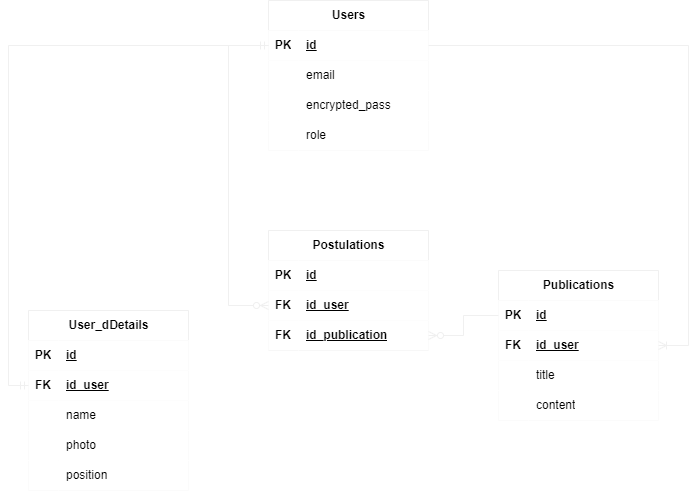

The diagram above was exported from draw.io. Its source (the exported page's mxGraphModel, read from the mxfile embedded in the PNG):
<mxGraphModel dx="1050" dy="629" grid="1" gridSize="10" guides="1" tooltips="1" connect="1" arrows="1" fold="1" page="1" pageScale="1" pageWidth="720" pageHeight="800" math="0" shadow="0">
  <root>
    <mxCell id="0" />
    <mxCell id="1" parent="0" />
    <mxCell id="hXqkPRxiu0fPX0mly7G2-27" value="Publications" style="shape=table;startSize=30;container=1;collapsible=1;childLayout=tableLayout;fixedRows=1;rowLines=0;fontStyle=1;align=center;resizeLast=1;html=1;fillColor=#FFFFFF;fontColor=#000000;rounded=0;" parent="1" vertex="1">
      <mxGeometry x="510" y="280" width="160" height="150" as="geometry" />
    </mxCell>
    <mxCell id="hXqkPRxiu0fPX0mly7G2-28" value="" style="shape=tableRow;horizontal=0;startSize=0;swimlaneHead=0;swimlaneBody=0;fillColor=#FFFFFF;collapsible=0;dropTarget=0;points=[[0,0.5],[1,0.5]];portConstraint=eastwest;top=0;left=0;right=0;bottom=1;fontColor=#000000;rounded=0;" parent="hXqkPRxiu0fPX0mly7G2-27" vertex="1">
      <mxGeometry y="30" width="160" height="30" as="geometry" />
    </mxCell>
    <mxCell id="hXqkPRxiu0fPX0mly7G2-29" value="PK" style="shape=partialRectangle;connectable=0;fillColor=#FFFFFF;top=0;left=0;bottom=0;right=0;fontStyle=1;overflow=hidden;whiteSpace=wrap;html=1;fontColor=#000000;rounded=0;" parent="hXqkPRxiu0fPX0mly7G2-28" vertex="1">
      <mxGeometry width="30" height="30" as="geometry">
        <mxRectangle width="30" height="30" as="alternateBounds" />
      </mxGeometry>
    </mxCell>
    <mxCell id="hXqkPRxiu0fPX0mly7G2-30" value="id" style="shape=partialRectangle;connectable=0;fillColor=#FFFFFF;top=0;left=0;bottom=0;right=0;align=left;spacingLeft=6;fontStyle=5;overflow=hidden;whiteSpace=wrap;html=1;fontColor=#000000;rounded=0;" parent="hXqkPRxiu0fPX0mly7G2-28" vertex="1">
      <mxGeometry x="30" width="130" height="30" as="geometry">
        <mxRectangle width="130" height="30" as="alternateBounds" />
      </mxGeometry>
    </mxCell>
    <mxCell id="hXqkPRxiu0fPX0mly7G2-79" value="" style="shape=tableRow;horizontal=0;startSize=0;swimlaneHead=0;swimlaneBody=0;fillColor=#FFFFFF;collapsible=0;dropTarget=0;points=[[0,0.5],[1,0.5]];portConstraint=eastwest;top=0;left=0;right=0;bottom=1;fontColor=#000000;rounded=0;" parent="hXqkPRxiu0fPX0mly7G2-27" vertex="1">
      <mxGeometry y="60" width="160" height="30" as="geometry" />
    </mxCell>
    <mxCell id="hXqkPRxiu0fPX0mly7G2-80" value="FK" style="shape=partialRectangle;connectable=0;fillColor=#FFFFFF;top=0;left=0;bottom=0;right=0;fontStyle=1;overflow=hidden;whiteSpace=wrap;html=1;fontColor=#000000;rounded=0;" parent="hXqkPRxiu0fPX0mly7G2-79" vertex="1">
      <mxGeometry width="30" height="30" as="geometry">
        <mxRectangle width="30" height="30" as="alternateBounds" />
      </mxGeometry>
    </mxCell>
    <mxCell id="hXqkPRxiu0fPX0mly7G2-81" value="id_user" style="shape=partialRectangle;connectable=0;fillColor=#FFFFFF;top=0;left=0;bottom=0;right=0;align=left;spacingLeft=6;fontStyle=5;overflow=hidden;whiteSpace=wrap;html=1;fontColor=#000000;rounded=0;" parent="hXqkPRxiu0fPX0mly7G2-79" vertex="1">
      <mxGeometry x="30" width="130" height="30" as="geometry">
        <mxRectangle width="130" height="30" as="alternateBounds" />
      </mxGeometry>
    </mxCell>
    <mxCell id="hXqkPRxiu0fPX0mly7G2-31" value="" style="shape=tableRow;horizontal=0;startSize=0;swimlaneHead=0;swimlaneBody=0;fillColor=#FFFFFF;collapsible=0;dropTarget=0;points=[[0,0.5],[1,0.5]];portConstraint=eastwest;top=0;left=0;right=0;bottom=0;fontColor=#000000;rounded=0;" parent="hXqkPRxiu0fPX0mly7G2-27" vertex="1">
      <mxGeometry y="90" width="160" height="30" as="geometry" />
    </mxCell>
    <mxCell id="hXqkPRxiu0fPX0mly7G2-32" value="" style="shape=partialRectangle;connectable=0;fillColor=#FFFFFF;top=0;left=0;bottom=0;right=0;editable=1;overflow=hidden;whiteSpace=wrap;html=1;fontColor=#000000;rounded=0;" parent="hXqkPRxiu0fPX0mly7G2-31" vertex="1">
      <mxGeometry width="30" height="30" as="geometry">
        <mxRectangle width="30" height="30" as="alternateBounds" />
      </mxGeometry>
    </mxCell>
    <mxCell id="hXqkPRxiu0fPX0mly7G2-33" value="title" style="shape=partialRectangle;connectable=0;fillColor=#FFFFFF;top=0;left=0;bottom=0;right=0;align=left;spacingLeft=6;overflow=hidden;whiteSpace=wrap;html=1;fontColor=#000000;rounded=0;" parent="hXqkPRxiu0fPX0mly7G2-31" vertex="1">
      <mxGeometry x="30" width="130" height="30" as="geometry">
        <mxRectangle width="130" height="30" as="alternateBounds" />
      </mxGeometry>
    </mxCell>
    <mxCell id="hXqkPRxiu0fPX0mly7G2-34" value="" style="shape=tableRow;horizontal=0;startSize=0;swimlaneHead=0;swimlaneBody=0;fillColor=#FFFFFF;collapsible=0;dropTarget=0;points=[[0,0.5],[1,0.5]];portConstraint=eastwest;top=0;left=0;right=0;bottom=0;fontColor=#000000;rounded=0;" parent="hXqkPRxiu0fPX0mly7G2-27" vertex="1">
      <mxGeometry y="120" width="160" height="30" as="geometry" />
    </mxCell>
    <mxCell id="hXqkPRxiu0fPX0mly7G2-35" value="" style="shape=partialRectangle;connectable=0;fillColor=#FFFFFF;top=0;left=0;bottom=0;right=0;editable=1;overflow=hidden;whiteSpace=wrap;html=1;fontColor=#000000;rounded=0;" parent="hXqkPRxiu0fPX0mly7G2-34" vertex="1">
      <mxGeometry width="30" height="30" as="geometry">
        <mxRectangle width="30" height="30" as="alternateBounds" />
      </mxGeometry>
    </mxCell>
    <mxCell id="hXqkPRxiu0fPX0mly7G2-36" value="content" style="shape=partialRectangle;connectable=0;fillColor=#FFFFFF;top=0;left=0;bottom=0;right=0;align=left;spacingLeft=6;overflow=hidden;whiteSpace=wrap;html=1;fontColor=#000000;rounded=0;" parent="hXqkPRxiu0fPX0mly7G2-34" vertex="1">
      <mxGeometry x="30" width="130" height="30" as="geometry">
        <mxRectangle width="130" height="30" as="alternateBounds" />
      </mxGeometry>
    </mxCell>
    <mxCell id="hXqkPRxiu0fPX0mly7G2-40" value="Postulations" style="shape=table;startSize=30;container=1;collapsible=1;childLayout=tableLayout;fixedRows=1;rowLines=0;fontStyle=1;align=center;resizeLast=1;html=1;fillColor=#FFFFFF;fontColor=#000000;rounded=0;" parent="1" vertex="1">
      <mxGeometry x="280" y="240" width="160" height="120" as="geometry" />
    </mxCell>
    <mxCell id="hXqkPRxiu0fPX0mly7G2-41" value="" style="shape=tableRow;horizontal=0;startSize=0;swimlaneHead=0;swimlaneBody=0;fillColor=#FFFFFF;collapsible=0;dropTarget=0;points=[[0,0.5],[1,0.5]];portConstraint=eastwest;top=0;left=0;right=0;bottom=1;fontColor=#000000;rounded=0;" parent="hXqkPRxiu0fPX0mly7G2-40" vertex="1">
      <mxGeometry y="30" width="160" height="30" as="geometry" />
    </mxCell>
    <mxCell id="hXqkPRxiu0fPX0mly7G2-42" value="PK" style="shape=partialRectangle;connectable=0;fillColor=#FFFFFF;top=0;left=0;bottom=0;right=0;fontStyle=1;overflow=hidden;whiteSpace=wrap;html=1;fontColor=#000000;rounded=0;" parent="hXqkPRxiu0fPX0mly7G2-41" vertex="1">
      <mxGeometry width="30" height="30" as="geometry">
        <mxRectangle width="30" height="30" as="alternateBounds" />
      </mxGeometry>
    </mxCell>
    <mxCell id="hXqkPRxiu0fPX0mly7G2-43" value="id" style="shape=partialRectangle;connectable=0;fillColor=#FFFFFF;top=0;left=0;bottom=0;right=0;align=left;spacingLeft=6;fontStyle=5;overflow=hidden;whiteSpace=wrap;html=1;fontColor=#000000;rounded=0;" parent="hXqkPRxiu0fPX0mly7G2-41" vertex="1">
      <mxGeometry x="30" width="130" height="30" as="geometry">
        <mxRectangle width="130" height="30" as="alternateBounds" />
      </mxGeometry>
    </mxCell>
    <mxCell id="hXqkPRxiu0fPX0mly7G2-89" value="" style="shape=tableRow;horizontal=0;startSize=0;swimlaneHead=0;swimlaneBody=0;fillColor=#FFFFFF;collapsible=0;dropTarget=0;points=[[0,0.5],[1,0.5]];portConstraint=eastwest;top=0;left=0;right=0;bottom=1;fontColor=#000000;rounded=0;" parent="hXqkPRxiu0fPX0mly7G2-40" vertex="1">
      <mxGeometry y="60" width="160" height="30" as="geometry" />
    </mxCell>
    <mxCell id="hXqkPRxiu0fPX0mly7G2-90" value="FK" style="shape=partialRectangle;connectable=0;fillColor=#FFFFFF;top=0;left=0;bottom=0;right=0;fontStyle=1;overflow=hidden;whiteSpace=wrap;html=1;fontColor=#000000;rounded=0;" parent="hXqkPRxiu0fPX0mly7G2-89" vertex="1">
      <mxGeometry width="30" height="30" as="geometry">
        <mxRectangle width="30" height="30" as="alternateBounds" />
      </mxGeometry>
    </mxCell>
    <mxCell id="hXqkPRxiu0fPX0mly7G2-91" value="id_user" style="shape=partialRectangle;connectable=0;fillColor=#FFFFFF;top=0;left=0;bottom=0;right=0;align=left;spacingLeft=6;fontStyle=5;overflow=hidden;whiteSpace=wrap;html=1;fontColor=#000000;rounded=0;" parent="hXqkPRxiu0fPX0mly7G2-89" vertex="1">
      <mxGeometry x="30" width="130" height="30" as="geometry">
        <mxRectangle width="130" height="30" as="alternateBounds" />
      </mxGeometry>
    </mxCell>
    <mxCell id="hXqkPRxiu0fPX0mly7G2-92" value="" style="shape=tableRow;horizontal=0;startSize=0;swimlaneHead=0;swimlaneBody=0;fillColor=#FFFFFF;collapsible=0;dropTarget=0;points=[[0,0.5],[1,0.5]];portConstraint=eastwest;top=0;left=0;right=0;bottom=1;fontColor=#000000;rounded=0;" parent="hXqkPRxiu0fPX0mly7G2-40" vertex="1">
      <mxGeometry y="90" width="160" height="30" as="geometry" />
    </mxCell>
    <mxCell id="hXqkPRxiu0fPX0mly7G2-93" value="FK" style="shape=partialRectangle;connectable=0;fillColor=#FFFFFF;top=0;left=0;bottom=0;right=0;fontStyle=1;overflow=hidden;whiteSpace=wrap;html=1;fontColor=#000000;rounded=0;" parent="hXqkPRxiu0fPX0mly7G2-92" vertex="1">
      <mxGeometry width="30" height="30" as="geometry">
        <mxRectangle width="30" height="30" as="alternateBounds" />
      </mxGeometry>
    </mxCell>
    <mxCell id="hXqkPRxiu0fPX0mly7G2-94" value="id_publication" style="shape=partialRectangle;connectable=0;fillColor=#FFFFFF;top=0;left=0;bottom=0;right=0;align=left;spacingLeft=6;fontStyle=5;overflow=hidden;whiteSpace=wrap;html=1;fontColor=#000000;rounded=0;" parent="hXqkPRxiu0fPX0mly7G2-92" vertex="1">
      <mxGeometry x="30" width="130" height="30" as="geometry">
        <mxRectangle width="130" height="30" as="alternateBounds" />
      </mxGeometry>
    </mxCell>
    <mxCell id="hXqkPRxiu0fPX0mly7G2-53" value="Users" style="shape=table;startSize=30;container=1;collapsible=1;childLayout=tableLayout;fixedRows=1;rowLines=0;fontStyle=1;align=center;resizeLast=1;html=1;fillColor=#FFFFFF;fontColor=#000000;rounded=0;" parent="1" vertex="1">
      <mxGeometry x="280" y="10" width="160" height="150" as="geometry" />
    </mxCell>
    <mxCell id="hXqkPRxiu0fPX0mly7G2-54" value="" style="shape=tableRow;horizontal=0;startSize=0;swimlaneHead=0;swimlaneBody=0;fillColor=#FFFFFF;collapsible=0;dropTarget=0;points=[[0,0.5],[1,0.5]];portConstraint=eastwest;top=0;left=0;right=0;bottom=1;fontColor=#000000;rounded=0;" parent="hXqkPRxiu0fPX0mly7G2-53" vertex="1">
      <mxGeometry y="30" width="160" height="30" as="geometry" />
    </mxCell>
    <mxCell id="hXqkPRxiu0fPX0mly7G2-55" value="PK" style="shape=partialRectangle;connectable=0;fillColor=#FFFFFF;top=0;left=0;bottom=0;right=0;fontStyle=1;overflow=hidden;whiteSpace=wrap;html=1;fontColor=#000000;rounded=0;" parent="hXqkPRxiu0fPX0mly7G2-54" vertex="1">
      <mxGeometry width="30" height="30" as="geometry">
        <mxRectangle width="30" height="30" as="alternateBounds" />
      </mxGeometry>
    </mxCell>
    <mxCell id="hXqkPRxiu0fPX0mly7G2-56" value="id" style="shape=partialRectangle;connectable=0;fillColor=#FFFFFF;top=0;left=0;bottom=0;right=0;align=left;spacingLeft=6;fontStyle=5;overflow=hidden;whiteSpace=wrap;html=1;fontColor=#000000;rounded=0;" parent="hXqkPRxiu0fPX0mly7G2-54" vertex="1">
      <mxGeometry x="30" width="130" height="30" as="geometry">
        <mxRectangle width="130" height="30" as="alternateBounds" />
      </mxGeometry>
    </mxCell>
    <mxCell id="hXqkPRxiu0fPX0mly7G2-60" value="" style="shape=tableRow;horizontal=0;startSize=0;swimlaneHead=0;swimlaneBody=0;fillColor=#FFFFFF;collapsible=0;dropTarget=0;points=[[0,0.5],[1,0.5]];portConstraint=eastwest;top=0;left=0;right=0;bottom=0;fontColor=#000000;rounded=0;" parent="hXqkPRxiu0fPX0mly7G2-53" vertex="1">
      <mxGeometry y="60" width="160" height="30" as="geometry" />
    </mxCell>
    <mxCell id="hXqkPRxiu0fPX0mly7G2-61" value="" style="shape=partialRectangle;connectable=0;fillColor=#FFFFFF;top=0;left=0;bottom=0;right=0;editable=1;overflow=hidden;whiteSpace=wrap;html=1;fontColor=#000000;rounded=0;" parent="hXqkPRxiu0fPX0mly7G2-60" vertex="1">
      <mxGeometry width="30" height="30" as="geometry">
        <mxRectangle width="30" height="30" as="alternateBounds" />
      </mxGeometry>
    </mxCell>
    <mxCell id="hXqkPRxiu0fPX0mly7G2-62" value="email" style="shape=partialRectangle;connectable=0;fillColor=#FFFFFF;top=0;left=0;bottom=0;right=0;align=left;spacingLeft=6;overflow=hidden;whiteSpace=wrap;html=1;fontColor=#000000;rounded=0;" parent="hXqkPRxiu0fPX0mly7G2-60" vertex="1">
      <mxGeometry x="30" width="130" height="30" as="geometry">
        <mxRectangle width="130" height="30" as="alternateBounds" />
      </mxGeometry>
    </mxCell>
    <mxCell id="hXqkPRxiu0fPX0mly7G2-120" value="" style="shape=tableRow;horizontal=0;startSize=0;swimlaneHead=0;swimlaneBody=0;fillColor=#FFFFFF;collapsible=0;dropTarget=0;points=[[0,0.5],[1,0.5]];portConstraint=eastwest;top=0;left=0;right=0;bottom=0;fontColor=#000000;rounded=0;" parent="hXqkPRxiu0fPX0mly7G2-53" vertex="1">
      <mxGeometry y="90" width="160" height="30" as="geometry" />
    </mxCell>
    <mxCell id="hXqkPRxiu0fPX0mly7G2-121" value="" style="shape=partialRectangle;connectable=0;fillColor=#FFFFFF;top=0;left=0;bottom=0;right=0;editable=1;overflow=hidden;whiteSpace=wrap;html=1;fontColor=#000000;rounded=0;" parent="hXqkPRxiu0fPX0mly7G2-120" vertex="1">
      <mxGeometry width="30" height="30" as="geometry">
        <mxRectangle width="30" height="30" as="alternateBounds" />
      </mxGeometry>
    </mxCell>
    <mxCell id="hXqkPRxiu0fPX0mly7G2-122" value="encrypted_pass" style="shape=partialRectangle;connectable=0;fillColor=#FFFFFF;top=0;left=0;bottom=0;right=0;align=left;spacingLeft=6;overflow=hidden;whiteSpace=wrap;html=1;fontColor=#000000;rounded=0;" parent="hXqkPRxiu0fPX0mly7G2-120" vertex="1">
      <mxGeometry x="30" width="130" height="30" as="geometry">
        <mxRectangle width="130" height="30" as="alternateBounds" />
      </mxGeometry>
    </mxCell>
    <mxCell id="hXqkPRxiu0fPX0mly7G2-134" value="" style="shape=tableRow;horizontal=0;startSize=0;swimlaneHead=0;swimlaneBody=0;fillColor=#FFFFFF;collapsible=0;dropTarget=0;points=[[0,0.5],[1,0.5]];portConstraint=eastwest;top=0;left=0;right=0;bottom=0;fontColor=#000000;rounded=0;" parent="hXqkPRxiu0fPX0mly7G2-53" vertex="1">
      <mxGeometry y="120" width="160" height="30" as="geometry" />
    </mxCell>
    <mxCell id="hXqkPRxiu0fPX0mly7G2-135" value="" style="shape=partialRectangle;connectable=0;fillColor=#FFFFFF;top=0;left=0;bottom=0;right=0;editable=1;overflow=hidden;whiteSpace=wrap;html=1;fontColor=#000000;rounded=0;" parent="hXqkPRxiu0fPX0mly7G2-134" vertex="1">
      <mxGeometry width="30" height="30" as="geometry">
        <mxRectangle width="30" height="30" as="alternateBounds" />
      </mxGeometry>
    </mxCell>
    <mxCell id="hXqkPRxiu0fPX0mly7G2-136" value="role" style="shape=partialRectangle;connectable=0;fillColor=#FFFFFF;top=0;left=0;bottom=0;right=0;align=left;spacingLeft=6;overflow=hidden;whiteSpace=wrap;html=1;fontColor=#000000;rounded=0;" parent="hXqkPRxiu0fPX0mly7G2-134" vertex="1">
      <mxGeometry x="30" width="130" height="30" as="geometry">
        <mxRectangle width="130" height="30" as="alternateBounds" />
      </mxGeometry>
    </mxCell>
    <mxCell id="hXqkPRxiu0fPX0mly7G2-95" value="" style="fontSize=12;html=1;endArrow=ERzeroToMany;endFill=1;rounded=0;entryX=0;entryY=0.5;entryDx=0;entryDy=0;edgeStyle=elbowEdgeStyle;" parent="1" source="hXqkPRxiu0fPX0mly7G2-54" target="hXqkPRxiu0fPX0mly7G2-89" edge="1">
      <mxGeometry width="100" height="100" relative="1" as="geometry">
        <mxPoint x="190" y="650" as="sourcePoint" />
        <mxPoint x="290" y="550" as="targetPoint" />
        <Array as="points">
          <mxPoint x="240" y="190" />
        </Array>
      </mxGeometry>
    </mxCell>
    <mxCell id="hXqkPRxiu0fPX0mly7G2-96" value="" style="fontSize=12;html=1;endArrow=ERzeroToMany;endFill=1;rounded=0;exitX=0;exitY=0.5;exitDx=0;exitDy=0;edgeStyle=orthogonalEdgeStyle;" parent="1" source="hXqkPRxiu0fPX0mly7G2-28" target="hXqkPRxiu0fPX0mly7G2-92" edge="1">
      <mxGeometry width="100" height="100" relative="1" as="geometry">
        <mxPoint x="360" y="630" as="sourcePoint" />
        <mxPoint x="480" y="610" as="targetPoint" />
      </mxGeometry>
    </mxCell>
    <mxCell id="hXqkPRxiu0fPX0mly7G2-97" value="User_dDetails" style="shape=table;startSize=30;container=1;collapsible=1;childLayout=tableLayout;fixedRows=1;rowLines=0;fontStyle=1;align=center;resizeLast=1;html=1;fillColor=#FFFFFF;fontColor=#000000;rounded=0;" parent="1" vertex="1">
      <mxGeometry x="40" y="320" width="160" height="180" as="geometry" />
    </mxCell>
    <mxCell id="hXqkPRxiu0fPX0mly7G2-98" value="" style="shape=tableRow;horizontal=0;startSize=0;swimlaneHead=0;swimlaneBody=0;fillColor=#FFFFFF;collapsible=0;dropTarget=0;points=[[0,0.5],[1,0.5]];portConstraint=eastwest;top=0;left=0;right=0;bottom=1;fontColor=#000000;rounded=0;" parent="hXqkPRxiu0fPX0mly7G2-97" vertex="1">
      <mxGeometry y="30" width="160" height="30" as="geometry" />
    </mxCell>
    <mxCell id="hXqkPRxiu0fPX0mly7G2-99" value="PK" style="shape=partialRectangle;connectable=0;fillColor=#FFFFFF;top=0;left=0;bottom=0;right=0;fontStyle=1;overflow=hidden;whiteSpace=wrap;html=1;fontColor=#000000;rounded=0;" parent="hXqkPRxiu0fPX0mly7G2-98" vertex="1">
      <mxGeometry width="30" height="30" as="geometry">
        <mxRectangle width="30" height="30" as="alternateBounds" />
      </mxGeometry>
    </mxCell>
    <mxCell id="hXqkPRxiu0fPX0mly7G2-100" value="id" style="shape=partialRectangle;connectable=0;fillColor=#FFFFFF;top=0;left=0;bottom=0;right=0;align=left;spacingLeft=6;fontStyle=5;overflow=hidden;whiteSpace=wrap;html=1;fontColor=#000000;rounded=0;" parent="hXqkPRxiu0fPX0mly7G2-98" vertex="1">
      <mxGeometry x="30" width="130" height="30" as="geometry">
        <mxRectangle width="130" height="30" as="alternateBounds" />
      </mxGeometry>
    </mxCell>
    <mxCell id="hXqkPRxiu0fPX0mly7G2-116" value="" style="shape=tableRow;horizontal=0;startSize=0;swimlaneHead=0;swimlaneBody=0;fillColor=#FFFFFF;collapsible=0;dropTarget=0;points=[[0,0.5],[1,0.5]];portConstraint=eastwest;top=0;left=0;right=0;bottom=1;fontColor=#000000;rounded=0;" parent="hXqkPRxiu0fPX0mly7G2-97" vertex="1">
      <mxGeometry y="60" width="160" height="30" as="geometry" />
    </mxCell>
    <mxCell id="hXqkPRxiu0fPX0mly7G2-117" value="FK" style="shape=partialRectangle;connectable=0;fillColor=#FFFFFF;top=0;left=0;bottom=0;right=0;fontStyle=1;overflow=hidden;whiteSpace=wrap;html=1;fontColor=#000000;rounded=0;" parent="hXqkPRxiu0fPX0mly7G2-116" vertex="1">
      <mxGeometry width="30" height="30" as="geometry">
        <mxRectangle width="30" height="30" as="alternateBounds" />
      </mxGeometry>
    </mxCell>
    <mxCell id="hXqkPRxiu0fPX0mly7G2-118" value="id_user" style="shape=partialRectangle;connectable=0;fillColor=#FFFFFF;top=0;left=0;bottom=0;right=0;align=left;spacingLeft=6;fontStyle=5;overflow=hidden;whiteSpace=wrap;html=1;fontColor=#000000;rounded=0;" parent="hXqkPRxiu0fPX0mly7G2-116" vertex="1">
      <mxGeometry x="30" width="130" height="30" as="geometry">
        <mxRectangle width="130" height="30" as="alternateBounds" />
      </mxGeometry>
    </mxCell>
    <mxCell id="hXqkPRxiu0fPX0mly7G2-101" value="" style="shape=tableRow;horizontal=0;startSize=0;swimlaneHead=0;swimlaneBody=0;fillColor=#FFFFFF;collapsible=0;dropTarget=0;points=[[0,0.5],[1,0.5]];portConstraint=eastwest;top=0;left=0;right=0;bottom=0;fontColor=#000000;rounded=0;" parent="hXqkPRxiu0fPX0mly7G2-97" vertex="1">
      <mxGeometry y="90" width="160" height="30" as="geometry" />
    </mxCell>
    <mxCell id="hXqkPRxiu0fPX0mly7G2-102" value="" style="shape=partialRectangle;connectable=0;fillColor=#FFFFFF;top=0;left=0;bottom=0;right=0;editable=1;overflow=hidden;whiteSpace=wrap;html=1;fontColor=#000000;rounded=0;" parent="hXqkPRxiu0fPX0mly7G2-101" vertex="1">
      <mxGeometry width="30" height="30" as="geometry">
        <mxRectangle width="30" height="30" as="alternateBounds" />
      </mxGeometry>
    </mxCell>
    <mxCell id="hXqkPRxiu0fPX0mly7G2-103" value="name" style="shape=partialRectangle;connectable=0;fillColor=#FFFFFF;top=0;left=0;bottom=0;right=0;align=left;spacingLeft=6;overflow=hidden;whiteSpace=wrap;html=1;fontColor=#000000;rounded=0;" parent="hXqkPRxiu0fPX0mly7G2-101" vertex="1">
      <mxGeometry x="30" width="130" height="30" as="geometry">
        <mxRectangle width="130" height="30" as="alternateBounds" />
      </mxGeometry>
    </mxCell>
    <mxCell id="hXqkPRxiu0fPX0mly7G2-110" value="" style="shape=tableRow;horizontal=0;startSize=0;swimlaneHead=0;swimlaneBody=0;fillColor=#FFFFFF;collapsible=0;dropTarget=0;points=[[0,0.5],[1,0.5]];portConstraint=eastwest;top=0;left=0;right=0;bottom=0;fontColor=#000000;rounded=0;" parent="hXqkPRxiu0fPX0mly7G2-97" vertex="1">
      <mxGeometry y="120" width="160" height="30" as="geometry" />
    </mxCell>
    <mxCell id="hXqkPRxiu0fPX0mly7G2-111" value="" style="shape=partialRectangle;connectable=0;fillColor=#FFFFFF;top=0;left=0;bottom=0;right=0;editable=1;overflow=hidden;whiteSpace=wrap;html=1;fontColor=#000000;rounded=0;" parent="hXqkPRxiu0fPX0mly7G2-110" vertex="1">
      <mxGeometry width="30" height="30" as="geometry">
        <mxRectangle width="30" height="30" as="alternateBounds" />
      </mxGeometry>
    </mxCell>
    <mxCell id="hXqkPRxiu0fPX0mly7G2-112" value="photo" style="shape=partialRectangle;connectable=0;fillColor=#FFFFFF;top=0;left=0;bottom=0;right=0;align=left;spacingLeft=6;overflow=hidden;whiteSpace=wrap;html=1;fontColor=#000000;rounded=0;" parent="hXqkPRxiu0fPX0mly7G2-110" vertex="1">
      <mxGeometry x="30" width="130" height="30" as="geometry">
        <mxRectangle width="130" height="30" as="alternateBounds" />
      </mxGeometry>
    </mxCell>
    <mxCell id="hXqkPRxiu0fPX0mly7G2-113" value="" style="shape=tableRow;horizontal=0;startSize=0;swimlaneHead=0;swimlaneBody=0;fillColor=#FFFFFF;collapsible=0;dropTarget=0;points=[[0,0.5],[1,0.5]];portConstraint=eastwest;top=0;left=0;right=0;bottom=0;fontColor=#000000;rounded=0;" parent="hXqkPRxiu0fPX0mly7G2-97" vertex="1">
      <mxGeometry y="150" width="160" height="30" as="geometry" />
    </mxCell>
    <mxCell id="hXqkPRxiu0fPX0mly7G2-114" value="" style="shape=partialRectangle;connectable=0;fillColor=#FFFFFF;top=0;left=0;bottom=0;right=0;editable=1;overflow=hidden;whiteSpace=wrap;html=1;fontColor=#000000;rounded=0;" parent="hXqkPRxiu0fPX0mly7G2-113" vertex="1">
      <mxGeometry width="30" height="30" as="geometry">
        <mxRectangle width="30" height="30" as="alternateBounds" />
      </mxGeometry>
    </mxCell>
    <mxCell id="hXqkPRxiu0fPX0mly7G2-115" value="position" style="shape=partialRectangle;connectable=0;fillColor=#FFFFFF;top=0;left=0;bottom=0;right=0;align=left;spacingLeft=6;overflow=hidden;whiteSpace=wrap;html=1;fontColor=#000000;rounded=0;" parent="hXqkPRxiu0fPX0mly7G2-113" vertex="1">
      <mxGeometry x="30" width="130" height="30" as="geometry">
        <mxRectangle width="130" height="30" as="alternateBounds" />
      </mxGeometry>
    </mxCell>
    <mxCell id="hXqkPRxiu0fPX0mly7G2-119" value="" style="edgeStyle=elbowEdgeStyle;fontSize=12;html=1;endArrow=ERmandOne;startArrow=ERmandOne;rounded=0;exitX=0;exitY=0.5;exitDx=0;exitDy=0;entryX=0;entryY=0.5;entryDx=0;entryDy=0;" parent="1" source="hXqkPRxiu0fPX0mly7G2-116" target="hXqkPRxiu0fPX0mly7G2-54" edge="1">
      <mxGeometry width="100" height="100" relative="1" as="geometry">
        <mxPoint x="280" y="630" as="sourcePoint" />
        <mxPoint x="380" y="530" as="targetPoint" />
        <Array as="points">
          <mxPoint x="20" y="440" />
        </Array>
      </mxGeometry>
    </mxCell>
    <mxCell id="hXqkPRxiu0fPX0mly7G2-124" value="" style="edgeStyle=elbowEdgeStyle;fontSize=12;html=1;endArrow=ERoneToMany;rounded=0;exitX=1;exitY=0.5;exitDx=0;exitDy=0;" parent="1" source="hXqkPRxiu0fPX0mly7G2-54" target="hXqkPRxiu0fPX0mly7G2-79" edge="1">
      <mxGeometry width="100" height="100" relative="1" as="geometry">
        <mxPoint x="520" y="85" as="sourcePoint" />
        <mxPoint x="650" y="80" as="targetPoint" />
        <Array as="points">
          <mxPoint x="700" y="210" />
        </Array>
      </mxGeometry>
    </mxCell>
  </root>
</mxGraphModel>